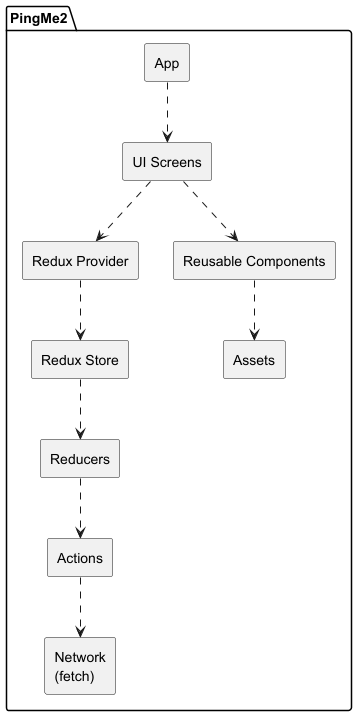

The diagram above was rendered by PlantUML. Its source (embedded in the PNG):
@startuml
' 3.3 Code Organization - PingMe2

skinparam componentStyle rectangle
skinparam shadowing false

package "PingMe2" {

  component "App"

  component "UI Screens" as UI

  component "Redux Provider" as Provider
  component "Redux Store" as Store
  component "Reducers" as Reducers
  component "Actions" as Actions

  component "Reusable Components" as Components
  component "Assets" as Assets

  component "Network\n(fetch)" as Fetch
}

' --- Code dependencies (dashed, like the example) ---

App ..> UI

UI ..> Provider
Provider ..> Store

Store ..> Reducers
Reducers ..> Actions

UI ..> Components
Components ..> Assets

Actions ..> Fetch

@enduml